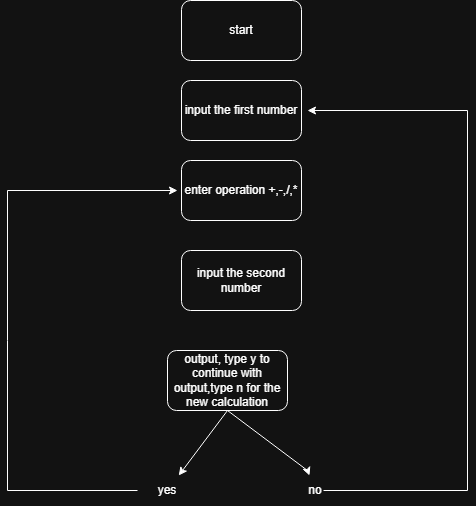

The diagram above was exported from draw.io. Its source (the exported page's mxGraphModel, read from the mxfile embedded in the PNG):
<mxGraphModel dx="1042" dy="527" grid="1" gridSize="10" guides="1" tooltips="1" connect="1" arrows="1" fold="1" page="1" pageScale="1" pageWidth="827" pageHeight="1169" math="0" shadow="0">
  <root>
    <mxCell id="0" />
    <mxCell id="1" parent="0" />
    <mxCell id="rhDKItDc2fv4ADp-CjUJ-1" parent="1" style="rounded=1;whiteSpace=wrap;html=1;" value="start" vertex="1">
      <mxGeometry height="60" width="120" x="294" y="10" as="geometry" />
    </mxCell>
    <mxCell id="rhDKItDc2fv4ADp-CjUJ-2" parent="1" style="rounded=1;whiteSpace=wrap;html=1;" value="input the first number" vertex="1">
      <mxGeometry height="60" width="120" x="294" y="90" as="geometry" />
    </mxCell>
    <mxCell id="rhDKItDc2fv4ADp-CjUJ-3" parent="1" style="rounded=1;whiteSpace=wrap;html=1;" value="enter operation +,-,/,*" vertex="1">
      <mxGeometry height="60" width="120" x="294" y="170" as="geometry" />
    </mxCell>
    <mxCell id="rhDKItDc2fv4ADp-CjUJ-4" parent="1" style="rounded=1;whiteSpace=wrap;html=1;" value="input the second number" vertex="1">
      <mxGeometry height="60" width="120" x="294" y="260" as="geometry" />
    </mxCell>
    <mxCell id="rhDKItDc2fv4ADp-CjUJ-5" parent="1" style="rounded=1;whiteSpace=wrap;html=1;" value="output, type y to continue with output,type n for the new calculation" vertex="1">
      <mxGeometry height="60" width="120" x="280" y="360" as="geometry" />
    </mxCell>
    <mxCell id="rhDKItDc2fv4ADp-CjUJ-7" edge="1" parent="1" source="rhDKItDc2fv4ADp-CjUJ-5" style="endArrow=classic;html=1;rounded=0;exitX=0.5;exitY=1;exitDx=0;exitDy=0;" target="rhDKItDc2fv4ADp-CjUJ-8" value="">
      <mxGeometry height="50" relative="1" width="50" as="geometry">
        <mxPoint x="390" y="370" as="sourcePoint" />
        <mxPoint x="300" y="500" as="targetPoint" />
      </mxGeometry>
    </mxCell>
    <mxCell id="rhDKItDc2fv4ADp-CjUJ-8" parent="1" style="text;html=1;whiteSpace=wrap;strokeColor=none;fillColor=none;align=center;verticalAlign=middle;rounded=0;" value="yes" vertex="1">
      <mxGeometry height="30" width="60" x="250" y="485" as="geometry" />
    </mxCell>
    <mxCell id="rhDKItDc2fv4ADp-CjUJ-10" edge="1" parent="1" style="endArrow=classic;html=1;rounded=0;" target="rhDKItDc2fv4ADp-CjUJ-9" value="">
      <mxGeometry height="50" relative="1" width="50" as="geometry">
        <Array as="points">
          <mxPoint x="420" y="480" />
        </Array>
        <mxPoint x="340" y="420" as="sourcePoint" />
        <mxPoint x="390" y="500" as="targetPoint" />
      </mxGeometry>
    </mxCell>
    <mxCell id="rhDKItDc2fv4ADp-CjUJ-12" edge="1" parent="1" style="edgeStyle=orthogonalEdgeStyle;rounded=0;orthogonalLoop=1;jettySize=auto;html=1;exitX=1;exitY=0.5;exitDx=0;exitDy=0;">
      <mxGeometry relative="1" as="geometry">
        <Array as="points">
          <mxPoint x="580" y="500" />
          <mxPoint x="580" y="120" />
        </Array>
        <mxPoint x="436" y="500" as="sourcePoint" />
        <mxPoint x="420" y="120" as="targetPoint" />
      </mxGeometry>
    </mxCell>
    <mxCell id="rhDKItDc2fv4ADp-CjUJ-9" parent="1" style="text;html=1;whiteSpace=wrap;strokeColor=none;fillColor=none;align=center;verticalAlign=middle;rounded=0;" value="no" vertex="1">
      <mxGeometry height="30" width="116" x="370" y="485" as="geometry" />
    </mxCell>
    <mxCell id="rhDKItDc2fv4ADp-CjUJ-13" edge="1" parent="1" source="rhDKItDc2fv4ADp-CjUJ-8" style="endArrow=classic;html=1;rounded=0;exitX=0;exitY=0.5;exitDx=0;exitDy=0;" value="">
      <mxGeometry height="50" relative="1" width="50" as="geometry">
        <Array as="points">
          <mxPoint x="120" y="500" />
          <mxPoint x="120" y="350" />
          <mxPoint x="120" y="200" />
        </Array>
        <mxPoint x="240" y="525" as="sourcePoint" />
        <mxPoint x="290" y="200" as="targetPoint" />
      </mxGeometry>
    </mxCell>
  </root>
</mxGraphModel>